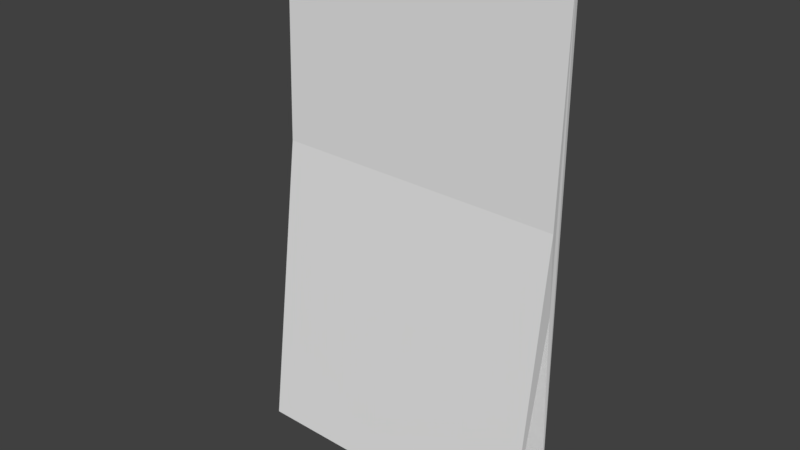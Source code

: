 # Source: untitled.blend  (saved by Blender 2.79.0; exported with 4.5.12 LTS)
import bpy
from mathutils import Matrix  # noqa: F401  (used for matrix-valued properties, if any)

bpy.ops.wm.read_factory_settings(use_empty=True)
scene = bpy.context.scene
scene.name = 'Scene'

# ---- collections
col_collection_1 = bpy.data.collections.new('Collection 1'); scene.collection.children.link(col_collection_1)

# ---- materials (node trees are filled in below, after node groups)
mat_material = bpy.data.materials.new('Material')
mat_material.alpha_threshold = 0.0
mat_material.use_transparent_shadow = False
mat_material.roughness = 0.5
mat_material.line_color = (0.0, 0.0, 0.0, 1.0)

# ---- material node trees

# ---- world
world_world = bpy.data.worlds.new('World'); scene.world = world_world
world_world.color = (0.05088, 0.05088, 0.05088)
world_world.use_sun_shadow = False
world_world.sun_shadow_jitter_overblur = 0.0
world_world.cycles.sampling_method = 'MANUAL'

# ---- meshes
me_cube = bpy.data.meshes.new('Cube')
me_cube.from_pydata([(1.0, 1.0, -1.0), (1.0, 0.951, 0.4549), (-1.002, 0.984, 0.4553), (-1.0, 1.0, -1.0), (1.0, 1.0, 2.523), (1.005, 0.9661, 2.523), (-0.997, 0.9991, 2.523), (-1.0, 1.0, 2.523), (0.9997, 0.6612, -0.9999), (-1.002, 0.6942, -0.9995), (1.007, 0.9161, 0.9997), (-0.9946, 0.9491, 1.0)], [], [(0, 1, 2, 3), (4, 7, 6, 5), (0, 4, 5, 1), (2, 1, 8, 9), (2, 6, 7, 3), (4, 0, 3, 7), (8, 10, 11, 9), (5, 6, 11, 10), (6, 2, 9, 11), (1, 5, 10, 8)])
_uv = me_cube.uv_layers.new(name='UVMap')
_uv.uv.foreach_set('vector', [0.7218, 0.7242, 0.7218, 0.9864, 0.3611, 0.9865, 0.3614, 0.7242, 0.7218, 0.3606, 0.7278, 0.0002208, 0.7279, 0.0007641, 0.7279, 0.3615, 0.9671, 0.3626, 0.9671, 0.9974, 0.961, 0.9974, 0.9583, 0.6248, 0.636, 0.3626, 0.636, 0.7233, 0.8981, 0.7233, 0.8981, 0.3626, 0.9676, 0.6249, 0.9703, 0.9975, 0.9704, 0.9974, 0.9704, 0.3626, 0.3606, 0.635, 0.3606, 0.0002208, 0.0002209, 0.0002208, 0.0002208, 0.635, 0.7214, 0.3609, 0.3611, 0.3622, 0.3611, 0.001468, 0.7214, 0.0002208, 0.3611, 0.7233, 0.3611, 0.3626, 0.6355, 0.3631, 0.6355, 0.7238, 0.9579, 0.3626, 0.9284, 0.7341, 0.9579, 0.9998, 0.9432, 0.6368, 0.8986, 0.7341, 0.928, 0.3626, 0.9133, 0.6368, 0.928, 0.9998])
_ca = me_cube.color_attributes.new('Col', 'BYTE_COLOR', 'CORNER')
_ca.data.foreach_set('color', [1.0, 1.0, 1.0, 1.0, 1.0, 1.0, 1.0, 1.0, 1.0, 1.0, 1.0, 1.0, 1.0, 1.0, 1.0, 1.0, 1.0, 1.0, 1.0, 1.0, 1.0, 1.0, 1.0, 1.0, 1.0, 1.0, 1.0, 1.0, 1.0, 1.0, 1.0, 1.0, 1.0, 1.0, 1.0, 1.0, 1.0, 1.0, 1.0, 1.0, 1.0, 1.0, 1.0, 1.0, 1.0, 1.0, 1.0, 1.0, 1.0, 1.0, 1.0, 1.0, 1.0, 1.0, 1.0, 1.0, 1.0, 1.0, 1.0, 1.0, 1.0, 1.0, 1.0, 1.0, 1.0, 1.0, 1.0, 1.0, 1.0, 1.0, 1.0, 1.0, 1.0, 1.0, 1.0, 1.0, 1.0, 1.0, 1.0, 1.0, 1.0, 1.0, 1.0, 1.0, 1.0, 1.0, 1.0, 1.0, 1.0, 1.0, 1.0, 1.0, 1.0, 1.0, 1.0, 1.0, 1.0, 1.0, 1.0, 1.0, 1.0, 1.0, 1.0, 1.0, 1.0, 1.0, 1.0, 1.0, 1.0, 1.0, 1.0, 1.0, 1.0, 1.0, 1.0, 1.0, 1.0, 1.0, 1.0, 1.0, 1.0, 1.0, 1.0, 1.0, 1.0, 1.0, 1.0, 1.0, 1.0, 1.0, 1.0, 1.0, 1.0, 1.0, 1.0, 1.0, 1.0, 1.0, 1.0, 1.0, 1.0, 1.0, 1.0, 1.0, 1.0, 1.0, 1.0, 1.0, 1.0, 1.0, 1.0, 1.0, 1.0, 1.0, 1.0, 1.0, 1.0, 1.0, 1.0, 1.0])
me_cube.materials.append(mat_material)
me_cube.use_remesh_preserve_volume = False
me_cube.use_remesh_preserve_attributes = False
me_cube.use_mirror_vertex_groups = False
me_cube.update()

# ---- objects
ob_cube = bpy.data.objects.new('Cube', me_cube)

# ---- transforms, parenting, visibility, modifiers, constraints
ob_cube.location = (0.0, 0.0, 0.0)
ob_cube.lock_rotations_4d = False
ob_cube.empty_display_type = 'ARROWS'
ob_cube.lineart.crease_threshold = 0.0

# ---- collection membership
col_collection_1.objects.link(ob_cube)

# ---- scene / render settings (as saved in the file)
scene.frame_start = 1; scene.frame_end = 250; scene.frame_set(1)
scene.render.engine = 'BLENDER_EEVEE_NEXT'
scene.render.resolution_percentage = 50
scene.render.dither_intensity = 0.0
scene.cycles.use_denoising = False
scene.cycles.samples = 128
scene.cycles.sampling_pattern = 'TABULATED_SOBOL'
scene.cycles.use_adaptive_sampling = False
scene.cycles.use_light_tree = False
scene.cycles.blur_glossy = 0.0
scene.cycles.sample_clamp_indirect = 0.0
scene.view_settings.view_transform = 'Standard'
bpy.context.view_layer.update()

# ---- added for rendering (the .blend has no active camera and no usable light): camera, sun
cam_auto = bpy.data.cameras.new('AutoCamera')
cam_auto.lens = 50.0
cam_auto.sensor_width = 36.0
cam_auto.clip_end = 1000.0
ob_auto_camera = bpy.data.objects.new('AutoCamera', cam_auto)
scene.collection.objects.link(ob_auto_camera)
ob_auto_camera.location = (3.76812, -3.68805, 3.77406)
ob_auto_camera.rotation_euler = (1.09748, -7.21219e-08, 0.694738)
scene.camera = ob_auto_camera
light_auto_sun = bpy.data.lights.new('AutoSun', 'SUN')
light_auto_sun.energy = 3.0
light_auto_sun.angle = 0.0523599
ob_auto_sun = bpy.data.objects.new('AutoSun', light_auto_sun)
scene.collection.objects.link(ob_auto_sun)
ob_auto_sun.rotation_euler = (0.872665, 0.174533, 0.523599)
bpy.context.view_layer.update()
